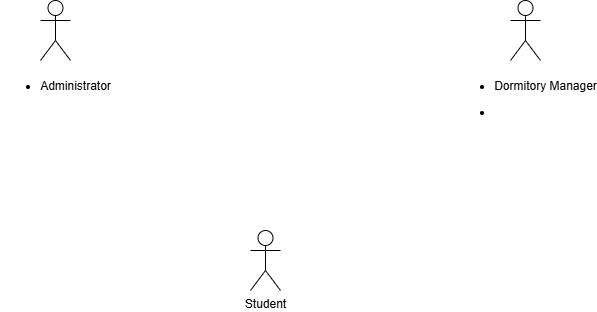

The diagram above was exported from draw.io. Its source (the exported page's mxGraphModel, read from the mxfile embedded in the PNG):
<mxGraphModel dx="1030" dy="562" grid="1" gridSize="10" guides="1" tooltips="1" connect="1" arrows="1" fold="1" page="1" pageScale="1" pageWidth="827" pageHeight="1169" math="0" shadow="0">
  <root>
    <mxCell id="0" />
    <mxCell id="1" parent="0" />
    <mxCell id="A-MajEQp37nu2N_eMoeN-1" parent="1" style="shape=umlActor;verticalLabelPosition=bottom;verticalAlign=top;html=1;outlineConnect=0;labelPerimeter=1;" value="&lt;ul&gt;&lt;li&gt;Administrator&lt;/li&gt;&lt;/ul&gt;" vertex="1">
      <mxGeometry height="60" width="30" x="180" y="80" as="geometry" />
    </mxCell>
    <mxCell id="A-MajEQp37nu2N_eMoeN-8" parent="1" style="shape=umlActor;verticalLabelPosition=bottom;verticalAlign=top;html=1;outlineConnect=0;labelPerimeter=1;" value="Student" vertex="1">
      <mxGeometry height="60" width="30" x="390" y="310" as="geometry" />
    </mxCell>
    <mxCell id="A-MajEQp37nu2N_eMoeN-9" parent="1" style="shape=umlActor;verticalLabelPosition=bottom;verticalAlign=top;html=1;outlineConnect=0;labelPerimeter=1;" value="&lt;ul&gt;&lt;li&gt;&lt;p&gt;Dormitory Manager&lt;/p&gt;&lt;/li&gt;&lt;li&gt;&lt;p&gt;&lt;/p&gt;&lt;/li&gt;&lt;/ul&gt;" vertex="1">
      <mxGeometry height="60" width="30" x="650" y="80" as="geometry" />
    </mxCell>
  </root>
</mxGraphModel>